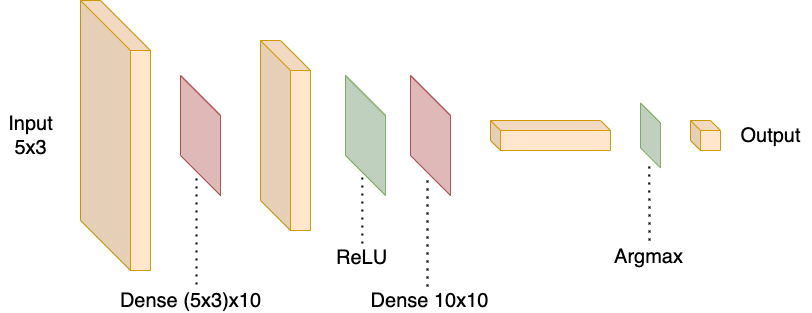

The diagram above was exported from draw.io. Its source (the exported page's mxGraphModel, read from the mxfile embedded in the PNG):
<mxGraphModel dx="871" dy="597" grid="1" gridSize="10" guides="1" tooltips="1" connect="1" arrows="1" fold="1" page="1" pageScale="1" pageWidth="850" pageHeight="1100" background="#ffffff" math="0" shadow="0">
  <root>
    <mxCell id="0" />
    <mxCell id="1" parent="0" />
    <mxCell id="sRMHIiiaZkSsBXIT5VV2-2" value="" style="shape=cube;whiteSpace=wrap;html=1;boundedLbl=1;backgroundOutline=1;darkOpacity=0.05;darkOpacity2=0.1;size=50;fillColor=#ffe6cc;strokeColor=#d79b00;" vertex="1" parent="1">
      <mxGeometry x="120" y="150" width="70" height="270" as="geometry" />
    </mxCell>
    <mxCell id="sRMHIiiaZkSsBXIT5VV2-3" value="" style="shape=cube;whiteSpace=wrap;html=1;boundedLbl=1;backgroundOutline=1;darkOpacity=0.05;darkOpacity2=0.1;size=30;fillColor=#ffe6cc;strokeColor=#d79b00;" vertex="1" parent="1">
      <mxGeometry x="300" y="190" width="50" height="190" as="geometry" />
    </mxCell>
    <mxCell id="sRMHIiiaZkSsBXIT5VV2-5" value="" style="shape=cube;whiteSpace=wrap;html=1;boundedLbl=1;backgroundOutline=1;darkOpacity=0.05;darkOpacity2=0.1;size=10;fillColor=#ffe6cc;strokeColor=#d79b00;" vertex="1" parent="1">
      <mxGeometry x="530" y="270" width="120" height="30" as="geometry" />
    </mxCell>
    <mxCell id="sRMHIiiaZkSsBXIT5VV2-11" value="" style="shape=cube;whiteSpace=wrap;html=1;boundedLbl=1;backgroundOutline=1;darkOpacity=0.05;darkOpacity2=0.1;size=40;fillColor=#f8cecc;strokeColor=#b85450;" vertex="1" parent="1">
      <mxGeometry x="220" y="225" width="40" height="120" as="geometry" />
    </mxCell>
    <mxCell id="sRMHIiiaZkSsBXIT5VV2-12" value="" style="shape=cube;whiteSpace=wrap;html=1;boundedLbl=1;backgroundOutline=1;darkOpacity=0.05;darkOpacity2=0.1;size=40;fillColor=#d5e8d4;strokeColor=#82b366;" vertex="1" parent="1">
      <mxGeometry x="385" y="225" width="40" height="120" as="geometry" />
    </mxCell>
    <mxCell id="sRMHIiiaZkSsBXIT5VV2-13" value="" style="shape=cube;whiteSpace=wrap;html=1;boundedLbl=1;backgroundOutline=1;darkOpacity=0.05;darkOpacity2=0.1;size=40;fillColor=#f8cecc;strokeColor=#b85450;" vertex="1" parent="1">
      <mxGeometry x="450" y="225" width="40" height="120" as="geometry" />
    </mxCell>
    <mxCell id="sRMHIiiaZkSsBXIT5VV2-14" value="" style="shape=cube;whiteSpace=wrap;html=1;boundedLbl=1;backgroundOutline=1;darkOpacity=0.05;darkOpacity2=0.1;size=40;fillColor=#d5e8d4;strokeColor=#82b366;" vertex="1" parent="1">
      <mxGeometry x="680" y="252.5" width="20" height="65" as="geometry" />
    </mxCell>
    <mxCell id="sRMHIiiaZkSsBXIT5VV2-16" value="" style="shape=cube;whiteSpace=wrap;html=1;boundedLbl=1;backgroundOutline=1;darkOpacity=0.05;darkOpacity2=0.1;size=10;fillColor=#ffe6cc;strokeColor=#d79b00;" vertex="1" parent="1">
      <mxGeometry x="730" y="270" width="30" height="30" as="geometry" />
    </mxCell>
    <mxCell id="sRMHIiiaZkSsBXIT5VV2-17" value="&lt;font style=&quot;font-size: 20px&quot;&gt;Dense (5x3)x10&lt;/font&gt;" style="text;html=1;align=center;verticalAlign=middle;resizable=0;points=[];autosize=1;strokeColor=none;fillColor=none;" vertex="1" parent="1">
      <mxGeometry x="150" y="440" width="160" height="20" as="geometry" />
    </mxCell>
    <mxCell id="sRMHIiiaZkSsBXIT5VV2-18" value="&lt;font style=&quot;font-size: 20px&quot;&gt;ReLU&lt;/font&gt;" style="text;html=1;align=center;verticalAlign=middle;resizable=0;points=[];autosize=1;strokeColor=none;fillColor=none;" vertex="1" parent="1">
      <mxGeometry x="366" y="397" width="70" height="20" as="geometry" />
    </mxCell>
    <mxCell id="sRMHIiiaZkSsBXIT5VV2-19" value="&lt;font style=&quot;font-size: 20px&quot;&gt;Dense 10x10&lt;/font&gt;" style="text;html=1;align=center;verticalAlign=middle;resizable=0;points=[];autosize=1;strokeColor=none;fillColor=none;" vertex="1" parent="1">
      <mxGeometry x="404" y="440" width="130" height="20" as="geometry" />
    </mxCell>
    <mxCell id="sRMHIiiaZkSsBXIT5VV2-20" value="&lt;font style=&quot;font-size: 20px&quot;&gt;Argmax&lt;/font&gt;" style="text;html=1;align=center;verticalAlign=middle;resizable=0;points=[];autosize=1;strokeColor=none;fillColor=none;" vertex="1" parent="1">
      <mxGeometry x="648" y="396" width="80" height="20" as="geometry" />
    </mxCell>
    <mxCell id="sRMHIiiaZkSsBXIT5VV2-21" value="&lt;font style=&quot;font-size: 20px&quot;&gt;Input&lt;br&gt;5x3&lt;br&gt;&lt;/font&gt;" style="text;html=1;align=center;verticalAlign=middle;resizable=0;points=[];autosize=1;strokeColor=none;fillColor=none;" vertex="1" parent="1">
      <mxGeometry x="40" y="265" width="60" height="40" as="geometry" />
    </mxCell>
    <mxCell id="sRMHIiiaZkSsBXIT5VV2-22" value="&lt;font style=&quot;font-size: 20px&quot;&gt;Output&lt;/font&gt;" style="text;html=1;align=center;verticalAlign=middle;resizable=0;points=[];autosize=1;strokeColor=none;fillColor=none;" vertex="1" parent="1">
      <mxGeometry x="770" y="275" width="80" height="20" as="geometry" />
    </mxCell>
    <mxCell id="sRMHIiiaZkSsBXIT5VV2-25" value="" style="endArrow=none;dashed=1;html=1;dashPattern=1 3;strokeWidth=2;rounded=0;fontSize=20;entryX=0.4;entryY=0.792;entryDx=0;entryDy=0;entryPerimeter=0;" edge="1" parent="1">
      <mxGeometry width="50" height="50" relative="1" as="geometry">
        <mxPoint x="236" y="434" as="sourcePoint" />
        <mxPoint x="236.0000000000001" y="327.0400000000001" as="targetPoint" />
      </mxGeometry>
    </mxCell>
    <mxCell id="sRMHIiiaZkSsBXIT5VV2-26" value="" style="endArrow=none;dashed=1;html=1;dashPattern=1 3;strokeWidth=2;rounded=0;fontSize=20;exitX=0.485;exitY=0;exitDx=0;exitDy=0;exitPerimeter=0;" edge="1" parent="1">
      <mxGeometry width="50" height="50" relative="1" as="geometry">
        <mxPoint x="467.04999999999995" y="436" as="sourcePoint" />
        <mxPoint x="467" y="326" as="targetPoint" />
      </mxGeometry>
    </mxCell>
    <mxCell id="sRMHIiiaZkSsBXIT5VV2-27" value="" style="endArrow=none;dashed=1;html=1;dashPattern=1 3;strokeWidth=2;rounded=0;fontSize=20;" edge="1" parent="1">
      <mxGeometry width="50" height="50" relative="1" as="geometry">
        <mxPoint x="401.82" y="393" as="sourcePoint" />
        <mxPoint x="401.82" y="324" as="targetPoint" />
      </mxGeometry>
    </mxCell>
    <mxCell id="sRMHIiiaZkSsBXIT5VV2-28" value="" style="endArrow=none;dashed=1;html=1;dashPattern=1 3;strokeWidth=2;rounded=0;fontSize=20;" edge="1" parent="1">
      <mxGeometry width="50" height="50" relative="1" as="geometry">
        <mxPoint x="689" y="390" as="sourcePoint" />
        <mxPoint x="688.75" y="310" as="targetPoint" />
      </mxGeometry>
    </mxCell>
  </root>
</mxGraphModel>